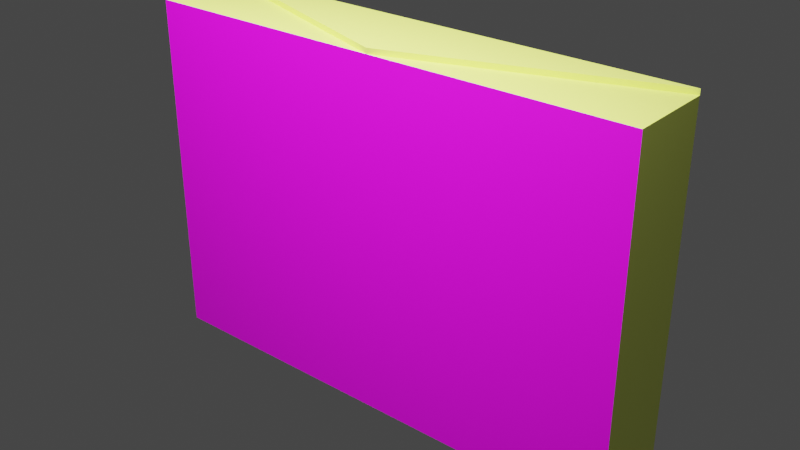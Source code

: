 # Source: oil.blend  (saved by Blender 2.81.16; exported with 4.5.12 LTS)
import bpy
from mathutils import Matrix  # noqa: F401  (used for matrix-valued properties, if any)

bpy.ops.wm.read_factory_settings(use_empty=True)
scene = bpy.context.scene
scene.name = 'Scene'

# ---- collections
col_collection = bpy.data.collections.new('Collection'); scene.collection.children.link(col_collection)

# ---- images (referenced by path relative to the original .blend; pixels are not part of the script)
import os
ASSET_DIR = os.environ.get("B2B_ASSET_DIR", "")  # directory of the original .blend (textures are referenced by path, not embedded)
HERE = os.path.dirname(os.path.abspath(__file__))  # packed textures are extracted next to this script under _unpacked/

def load_image(name, relpath, width, height, colorspace="sRGB"):
    """Load a texture the original file referenced (path relative to the .blend, or extracted next to this script)."""
    p = next((c for c in (os.path.join(HERE, relpath), os.path.join(ASSET_DIR, relpath)) if relpath and os.path.exists(c)), "")
    if p:
        img = bpy.data.images.load(p, check_existing=True)
        img.name = name
    else:  # same state as the original file: an image datablock whose file is absent (Cycles renders it pink)
        img = bpy.data.images.new(name, width, height)
        img.source = "FILE"
        img.filepath = "//" + (relpath or name)
    img.colorspace_settings.name = colorspace
    return img
img_salt_png_001 = load_image('SALT.png.001', 'SALT.png', 1024, 1024, 'sRGB')
img_olive_png = load_image('OLIVE.png', 'OLIVE.png', 1024, 1024, 'sRGB')

# ---- materials (node trees are filled in below, after node groups)
mat_material_014 = bpy.data.materials.new('Material.014')
mat_material_014.use_transparent_shadow = False
mat_material_017 = bpy.data.materials.new('Material.017')
mat_material_017.use_transparent_shadow = False
mat_material_018 = bpy.data.materials.new('Material.018')
mat_material_018.use_transparent_shadow = False

# ---- material node trees
mat_material_014.use_nodes = True; mat_material_014.node_tree.nodes.clear()
_N = mat_material_014.node_tree.nodes; _L = mat_material_014.node_tree.links
n0 = _N.new('ShaderNodeOutputMaterial'); n0.name = 'Material Output'; n0.location = (300, 300)
n1 = _N.new('ShaderNodeBsdfPrincipled'); n1.name = 'Principled BSDF'; n1.location = (10, 300)
n1.distribution = 'GGX'
n1.subsurface_method = 'BURLEY'
n1.inputs[0].default_value = (0.8768, 1.0, 0.176, 1.0)
n1.inputs[3].default_value = 1.45
n1.inputs[27].default_value = (0.0, 0.0, 0.0, 1.0)
n1.inputs[28].default_value = 1.0
_L.new(n1.outputs[0], n0.inputs[0])
n0.is_active_output = True
mat_material_017.use_nodes = True; mat_material_017.node_tree.nodes.clear()
_N = mat_material_017.node_tree.nodes; _L = mat_material_017.node_tree.links
n0 = _N.new('ShaderNodeOutputMaterial'); n0.name = 'Material Output'; n0.location = (300, 300)
n1 = _N.new('ShaderNodeBsdfPrincipled'); n1.name = 'Principled BSDF'; n1.location = (10, 300)
n1.distribution = 'GGX'
n1.subsurface_method = 'BURLEY'
n1.inputs[3].default_value = 1.45
n1.inputs[27].default_value = (0.0, 0.0, 0.0, 1.0)
n1.inputs[28].default_value = 1.0
n2 = _N.new('ShaderNodeTexImage'); n2.name = 'Image Texture'; n2.location = (-280, 275)
n2.image = img_salt_png_001
_L.new(n1.outputs[0], n0.inputs[0])
_L.new(n2.outputs[0], n1.inputs[0])
n0.is_active_output = True
mat_material_018.use_nodes = True; mat_material_018.node_tree.nodes.clear()
_N = mat_material_018.node_tree.nodes; _L = mat_material_018.node_tree.links
n0 = _N.new('ShaderNodeOutputMaterial'); n0.name = 'Material Output'; n0.location = (300, 300)
n1 = _N.new('ShaderNodeBsdfPrincipled'); n1.name = 'Principled BSDF'; n1.location = (10, 300)
n1.distribution = 'GGX'
n1.subsurface_method = 'BURLEY'
n1.inputs[3].default_value = 1.45
n1.inputs[27].default_value = (0.0, 0.0, 0.0, 1.0)
n1.inputs[28].default_value = 1.0
n2 = _N.new('ShaderNodeTexImage'); n2.name = 'Image Texture'; n2.location = (-280, 275)
n2.image = img_olive_png
_L.new(n1.outputs[0], n0.inputs[0])
_L.new(n2.outputs[0], n1.inputs[0])
n0.is_active_output = True

# ---- world
world_world = bpy.data.worlds.new('World'); scene.world = world_world
world_world.use_nodes = True; world_world.node_tree.nodes.clear()
_N = world_world.node_tree.nodes; _L = world_world.node_tree.links
n0 = _N.new('ShaderNodeOutputWorld'); n0.name = 'World Output'; n0.location = (300, 300)
n1 = _N.new('ShaderNodeBackground'); n1.name = 'Background'; n1.location = (10, 300)
n1.inputs[0].default_value = (0.05088, 0.05088, 0.05088, 1.0)
_L.new(n1.outputs[0], n0.inputs[0])
n0.is_active_output = True
world_world.color = (0.05088, 0.05088, 0.05088)
world_world.use_sun_shadow = False
world_world.sun_shadow_jitter_overblur = 0.0

# ---- lights
light_area = bpy.data.lights.new('Area', 'AREA')
light_area.transmission_factor = 0.0
light_area.energy = 235.6
light_area.shadow_soft_size = 3.541
light_area.shadow_maximum_resolution = 0.006
light_area.use_absolute_resolution = True
light_area.size = 3.541
light_area.size_y = 1.0

# ---- meshes
me_cube_001 = bpy.data.meshes.new('Cube.001')
me_cube_001.from_pydata([(-1.0, -1.0, -1.0), (-1.0, -1.0, 1.0), (-1.0, 1.0, -1.0), (-1.0, 1.0, 1.0), (1.0, -1.0, -1.0), (1.0, -1.0, 1.0), (1.0, 1.0, -1.0), (1.0, 1.0, 1.0), (-1.0, -1.0, 0.0), (-1.0, 1.0, 0.0), (1.0, 1.0, 0.0), (1.0, -1.0, 0.0), (-1.0, 1.0, -0.9912), (-1.03, 1.0, 1.0), (-1.03, 1.0, -1.11e-16), (-1.03, -1.0, -1.11e-16), (-1.03, 1.0, -0.9912)], [], [(8, 1, 3), (9, 3, 7, 10), (10, 7, 5, 11), (2, 6, 4, 0), (7, 3, 1, 5), (6, 10, 11, 4), (2, 12, 9, 10, 6), (0, 8, 12, 2), (16, 15, 14), (8, 3, 13, 15), (3, 9, 14, 13), (13, 14, 15), (9, 12, 16, 14), (12, 8, 15, 16), (11, 5, 1, 8, 0, 4)])
me_cube_001.polygons.foreach_set('material_index', [0, 0, 0, 0, 0, 0, 0, 0, 0, 0, 0, 0, 0, 0, 2])
_uv = me_cube_001.uv_layers.new(name='UVMap')
_uv.uv.foreach_set('vector', [0.8265, 0.4937, 0.8268, 0.6596, 0.6403, 0.6601, 0.64, 0.4942, 0.6403, 0.6601, 0.4537, 0.6606, 0.4535, 0.4947, 0.4535, 0.4947, 0.4537, 0.6606, 0.2672, 0.6611, 0.267, 0.4952, 0.4527, -0.003095, 0.4532, 0.3287, 0.2667, 0.3292, 0.2662, -0.002589, 0.4537, 0.6606, 0.4542, 0.9924, 0.2677, 0.9929, 0.2672, 0.6611, 0.4532, 0.3287, 0.4535, 0.4947, 0.267, 0.4952, 0.2667, 0.3292, 0.6398, 0.3282, 0.6398, 0.3297, 0.64, 0.4942, 0.4535, 0.4947, 0.4532, 0.3287, 0.8263, 0.3277, 0.8265, 0.4937, 0.6398, 0.3297, 0.6398, 0.3282, 0.6398, 0.3297, 0.8265, 0.4937, 0.64, 0.4942, 0.8265, 0.4937, 0.6403, 0.6601, 0.6403, 0.6601, 0.8265, 0.4937, 0.6403, 0.6601, 0.64, 0.4942, 0.64, 0.4942, 0.6403, 0.6601, 0.6403, 0.6601, 0.64, 0.4942, 0.8265, 0.4937, 0.64, 0.4942, 0.6398, 0.3297, 0.6398, 0.3297, 0.64, 0.4942, 0.6398, 0.3297, 0.8265, 0.4937, 0.8265, 0.4937, 0.6398, 0.3297, 0.5236, 0.4473, 0.7335, 0.4459, 0.7351, 0.8658, 0.5251, 0.8672, 0.3152, 0.8686, 0.3136, 0.4487])
me_cube_001.materials.append(mat_material_014)
me_cube_001.materials.append(mat_material_017)
me_cube_001.materials.append(mat_material_018)
me_cube_001.materials.append(None)
me_cube_001.use_remesh_fix_poles = True
me_cube_001.use_remesh_preserve_attributes = False
me_cube_001.use_mirror_vertex_groups = False
me_cube_001.update()

# ---- objects
ob_area = bpy.data.objects.new('Area', light_area)
ob_cube = bpy.data.objects.new('Cube', me_cube_001)

# ---- transforms, parenting, visibility, modifiers, constraints
ob_area.location = (0.0, -1.706, 2.421)
ob_area.lineart.crease_threshold = 0.0
ob_cube.location = (0.0, 0.0, 0.0)
ob_cube.rotation_euler = (0.0, 1.571, 0.0)
ob_cube.scale = (1.0, 0.2435, 1.433)
ob_cube.lineart.crease_threshold = 0.0

# ---- collection membership
col_collection.objects.link(ob_area)
col_collection.objects.link(ob_cube)

# ---- scene / render settings (as saved in the file)
scene.frame_start = 1; scene.frame_end = 250; scene.frame_set(0)
scene.render.engine = 'BLENDER_EEVEE_NEXT'
scene.cycles.use_denoising = False
scene.cycles.samples = 128
scene.cycles.sampling_pattern = 'TABULATED_SOBOL'
scene.cycles.use_adaptive_sampling = False
scene.cycles.use_light_tree = False
scene.view_settings.view_transform = 'Filmic'
bpy.context.view_layer.update()

# ---- added for rendering (the .blend has no active camera): camera
cam_auto = bpy.data.cameras.new('AutoCamera')
cam_auto.lens = 50.0
cam_auto.sensor_width = 36.0
cam_auto.clip_end = 1000.0
ob_auto_camera = bpy.data.objects.new('AutoCamera', cam_auto)
scene.collection.objects.link(ob_auto_camera)
ob_auto_camera.location = (3.28023, -3.93627, 2.6391)
ob_auto_camera.rotation_euler = (1.09748, -7.21219e-08, 0.694738)
scene.camera = ob_auto_camera
bpy.context.view_layer.update()
